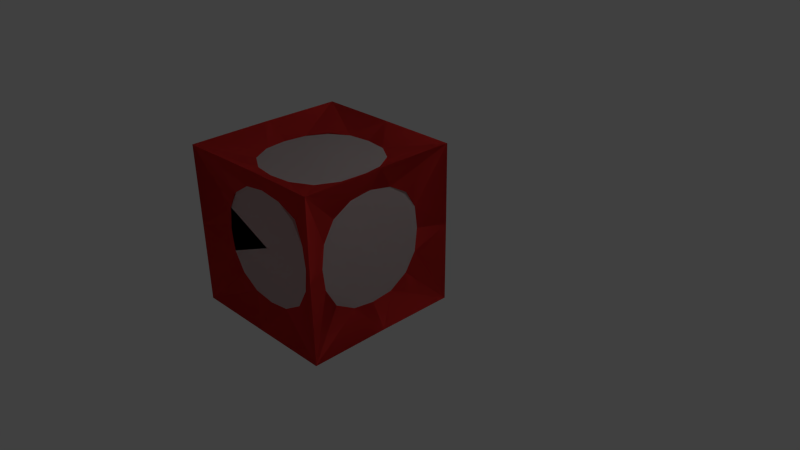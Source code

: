 # Source: TicTacTurnSquareEmpty.blend  (saved by Blender 2.75.0; exported with 4.5.12 LTS)
import bpy
from mathutils import Matrix  # noqa: F401  (used for matrix-valued properties, if any)

bpy.ops.wm.read_factory_settings(use_empty=True)
scene = bpy.context.scene
scene.name = 'Scene'

# ---- collections
col_collection_1 = bpy.data.collections.new('Collection 1'); scene.collection.children.link(col_collection_1)

# ---- materials (node trees are filled in below, after node groups)
mat_material = bpy.data.materials.new('Material')
mat_material.alpha_threshold = 0.0
mat_material.use_transparent_shadow = False
mat_material.diffuse_color = (0.8, 0.04736, 0.04305, 1.0)
mat_material.specular_color = (1.0, 0.9771, 0.5674)
mat_material.roughness = 0.5
mat_material_001 = bpy.data.materials.new('Material.001')
mat_material_001.alpha_threshold = 0.0
mat_material_001.use_transparent_shadow = False
mat_material_001.roughness = 0.5
mat_material_002 = bpy.data.materials.new('Material.002')
mat_material_002.alpha_threshold = 0.0
mat_material_002.use_transparent_shadow = False
mat_material_002.roughness = 0.5

# ---- material node trees

# ---- world
world_world = bpy.data.worlds.new('World'); scene.world = world_world
world_world.color = (0.05088, 0.05088, 0.05088)
world_world.use_sun_shadow = False
world_world.sun_shadow_jitter_overblur = 0.0
world_world.cycles.sampling_method = 'MANUAL'
world_world.cycles.sample_map_resolution = 256

# ---- cameras
cam_camera = bpy.data.cameras.new('Camera')
cam_camera.clip_end = 100.0
cam_camera.lens = 35.0
cam_camera.sensor_width = 32.0
cam_camera.sensor_height = 18.0
cam_camera.ortho_scale = 7.314
cam_camera.dof.focus_distance = 0.0
cam_camera.dof.aperture_fstop = 128.0

# ---- lights
light_lamp = bpy.data.lights.new('Lamp', 'POINT')
light_lamp.transmission_factor = 0.0
light_lamp.cutoff_distance = 30.0
light_lamp.energy = 100.0
light_lamp.shadow_buffer_clip_start = 1.001
light_lamp.shadow_soft_size = 0.1
light_lamp.shadow_maximum_resolution = 0.006
light_lamp.use_absolute_resolution = True
light_lamp.cycles.use_multiple_importance_sampling = False

# ---- meshes
me_cube_001 = bpy.data.meshes.new('Cube.001')
me_cube_001.from_pydata([(-0.4227, -0.7439, -0.6599), (-0.4177, -0.7469, 0.3774), (0.6235, -0.7391, -0.6634), (0.6191, -0.7469, 0.3774), (-0.9044, -0.9239, -1.138), (-0.9042, -0.9472, 0.8634), (1.1, -0.9199, 0.8625), (1.095, -0.9103, -1.132), (-0.9076, -0.9329, -0.1384), (1.096, -0.9196, -0.1387), (0.09947, -0.9203, 0.8619), (0.09863, -0.9195, -1.134), (-0.603, -0.7469, -0.141), (0.8044, -0.7469, -0.141), (0.1007, -0.7469, 0.5627), (0.1007, -0.7469, -0.8448), (-0.4167, -0.7647, 0.3708), (0.6259, -0.719, 0.3858), (0.1007, -0.7469, -0.8391), (0.1007, -0.7469, 0.5571), (0.7988, -0.7469, -0.141), (-0.5974, -0.7469, -0.141), (0.1007, -0.7469, -0.141), (0.1007, -0.7469, -0.842), (0.3748, -0.7448, -0.8063), (-0.1813, -0.7468, -0.8018), (0.1007, -0.7469, 0.5599), (-0.1827, -0.7491, 0.5192), (0.3896, -0.7473, 0.5217), (0.8016, -0.7469, -0.141), (0.7662, -0.749, 0.134), (0.7652, -0.7439, -0.4149), (-0.6002, -0.7469, -0.141), (-0.564, -0.7436, -0.4188), (-0.5512, -0.7531, 0.1382), (-0.5617, -0.7469, 0.14), (-0.5617, -0.7469, -0.422), (0.1007, -0.7469, 0.5585), (-0.5988, -0.7469, -0.141), (0.1007, -0.7469, 0.5613), (-0.6016, -0.7469, -0.141), (-0.4227, -0.7439, -0.6599), (-0.4177, -0.7469, 0.3774), (0.6235, -0.7391, -0.6634), (0.6191, -0.7469, 0.3774), (-0.603, -0.7469, -0.141), (0.8044, -0.7469, -0.141), (0.1007, -0.7469, 0.5627), (0.1007, -0.7469, -0.8448), (-0.4167, -0.7647, 0.3708), (0.6259, -0.719, 0.3858), (0.1007, -0.7469, -0.8391), (0.1007, -0.7469, 0.5571), (0.7988, -0.7469, -0.141), (-0.5974, -0.7469, -0.141), (0.1007, -0.7469, -0.141), (0.1007, -0.7469, -0.842), (0.3748, -0.7448, -0.8063), (-0.1813, -0.7468, -0.8018), (0.1007, -0.7469, 0.5599), (-0.1827, -0.7491, 0.5192), (0.3896, -0.7473, 0.5217), (0.8016, -0.7469, -0.141), (0.7662, -0.749, 0.134), (0.7652, -0.7439, -0.4149), (-0.6002, -0.7469, -0.141), (-0.564, -0.7436, -0.4188), (-0.5512, -0.7531, 0.1382), (-0.5617, -0.7469, 0.14), (-0.5617, -0.7469, -0.422), (0.1007, -0.7469, 0.5585), (-0.5988, -0.7469, -0.141), (0.1007, -0.7469, 0.5613), (-0.6016, -0.7469, -0.141), (-0.4251, -0.4377, 0.6939), (-0.4202, 0.5995, 0.7078), (0.621, -0.4412, 0.689), (0.6167, 0.5995, 0.7078), (-0.904, 1.066, 0.8882), (1.094, 1.07, 0.8728), (-0.9018, 0.07924, 0.8754), (1.096, 0.08009, 0.8695), (0.09622, 1.066, 0.8838), (-0.6055, 0.08106, 0.7024), (0.802, 0.08106, 0.7024), (0.09823, 0.7848, 0.7098), (0.09823, -0.6226, 0.6949), (-0.4192, 0.5927, 0.7256), (0.6234, 0.6081, 0.68), (0.09823, -0.617, 0.695), (0.09823, 0.7791, 0.7097), (0.7963, 0.08106, 0.7024), (-0.5999, 0.08106, 0.7024), (0.09823, 0.08106, 0.7024), (0.09823, -0.6198, 0.695), (0.3723, -0.5841, 0.6932), (-0.1838, -0.5797, 0.6952), (0.09823, 0.7819, 0.7098), (-0.1851, 0.7412, 0.7115), (0.3871, 0.7438, 0.7097), (0.7991, 0.08106, 0.7024), (0.7637, 0.356, 0.7074), (0.7628, -0.1927, 0.6964), (-0.6027, 0.08106, 0.7024), (-0.5665, -0.1967, 0.6961), (-0.5537, 0.3603, 0.7114), (-0.5642, 0.3621, 0.7053), (-0.5642, -0.1999, 0.6994), (0.09823, 0.7805, 0.7097), (-0.6013, 0.08106, 0.7024), (0.09823, 0.7834, 0.7098), (-0.6041, 0.08106, 0.7024), (-0.4251, -0.4377, 0.6939), (-0.4202, 0.5995, 0.7078), (0.621, -0.4412, 0.689), (0.6167, 0.5995, 0.7078), (-0.9018, 0.07924, 0.8754), (-0.6055, 0.08106, 0.7024), (0.802, 0.08106, 0.7024), (0.09823, 0.7848, 0.7098), (0.09823, -0.6226, 0.6949), (-0.4192, 0.5927, 0.7256), (0.6234, 0.6081, 0.68), (0.09823, -0.617, 0.695), (0.09823, 0.7791, 0.7097), (0.7963, 0.08106, 0.7024), (-0.5999, 0.08106, 0.7024), (0.09823, 0.08106, 0.7024), (0.09823, -0.6198, 0.695), (0.3723, -0.5841, 0.6932), (-0.1838, -0.5797, 0.6952), (0.09823, 0.7819, 0.7098), (-0.1851, 0.7412, 0.7115), (0.3871, 0.7438, 0.7097), (0.7991, 0.08106, 0.7024), (0.7637, 0.356, 0.7074), (0.7628, -0.1927, 0.6964), (-0.6027, 0.08106, 0.7024), (-0.5665, -0.1967, 0.6961), (-0.5537, 0.3603, 0.7114), (-0.5642, 0.3621, 0.7053), (-0.5642, -0.1999, 0.6994), (0.09823, 0.7805, 0.7097), (-0.6013, 0.08106, 0.7024), (0.09823, 0.7834, 0.7098), (-0.6041, 0.08106, 0.7024), (0.9171, -0.439, 0.3885), (0.914, 0.5983, 0.3834), (0.9036, -0.4427, -0.6576), (0.9054, 0.5981, -0.6534), (1.072, 1.085, -1.131), (1.08, 0.08749, -1.128), (1.082, 1.081, -0.1323), (0.9186, 0.07988, 0.5687), (0.9069, 0.07968, -0.8387), (0.9086, 0.7835, -0.135), (0.9169, -0.6239, -0.1349), (0.9318, 0.5918, 0.3822), (0.8774, 0.6063, -0.66), (0.9169, -0.6183, -0.1349), (0.9086, 0.7779, -0.135), (0.907, 0.07968, -0.833), (0.9186, 0.07987, 0.5631), (0.9128, 0.07978, -0.135), (0.9169, -0.6211, -0.1349), (0.9123, -0.5855, -0.409), (0.9188, -0.5809, 0.1471), (0.9086, 0.7807, -0.135), (0.9134, 0.7401, 0.1483), (0.9068, 0.7425, -0.4239), (0.9069, 0.07968, -0.8359), (0.9077, 0.3547, -0.8005), (0.9058, -0.1942, -0.7994), (0.9186, 0.07988, 0.5659), (0.9166, -0.1979, 0.5297), (0.9227, 0.3592, 0.5168), (0.9166, 0.3609, 0.5274), (0.9199, -0.2011, 0.5275), (0.9086, 0.7793, -0.135), (0.9186, 0.07988, 0.5645), (0.9086, 0.7821, -0.135), (0.9186, 0.07988, 0.5673), (0.9171, -0.439, 0.3885), (0.914, 0.5983, 0.3834), (0.9036, -0.4427, -0.6576), (0.9054, 0.5981, -0.6534), (0.9186, 0.07988, 0.5687), (0.9069, 0.07968, -0.8387), (0.9086, 0.7835, -0.135), (0.9169, -0.6239, -0.1349), (0.9318, 0.5918, 0.3822), (0.8774, 0.6063, -0.66), (0.9169, -0.6183, -0.1349), (0.9086, 0.7779, -0.135), (0.907, 0.07968, -0.833), (0.9186, 0.07987, 0.5631), (0.9128, 0.07978, -0.135), (0.9169, -0.6211, -0.1349), (0.9123, -0.5855, -0.409), (0.9188, -0.5809, 0.1471), (0.9086, 0.7807, -0.135), (0.9134, 0.7401, 0.1483), (0.9068, 0.7425, -0.4239), (0.9069, 0.07968, -0.8359), (0.9077, 0.3547, -0.8005), (0.9058, -0.1942, -0.7994), (0.9186, 0.07988, 0.5659), (0.9166, -0.1979, 0.5297), (0.9227, 0.3592, 0.5168), (0.9166, 0.3609, 0.5274), (0.9199, -0.2011, 0.5275), (0.9086, 0.7793, -0.135), (0.9186, 0.07988, 0.5645), (0.9086, 0.7821, -0.135), (0.9186, 0.07988, 0.5673), (0.6106, 0.89, 0.3973), (-0.4267, 0.8792, 0.4025), (0.6037, 0.9008, -0.6488), (-0.437, 0.8946, -0.6342), (-0.9291, 1.068, -1.107), (0.07196, 1.081, -1.114), (-0.9186, 1.054, -0.1072), (0.09355, 0.8834, 0.5827), (0.07952, 0.9043, -0.8245), (-0.6171, 0.8844, -0.114), (0.7902, 0.9033, -0.1278), (-0.4203, 0.8971, 0.4017), (-0.445, 0.8667, -0.6413), (0.7845, 0.9032, -0.1277), (-0.6115, 0.8844, -0.1141), (0.07957, 0.9042, -0.8189), (0.0935, 0.8835, 0.5771), (0.08654, 0.8938, -0.1209), (0.7874, 0.9033, -0.1277), (0.749, 0.9047, -0.4014), (0.75, 0.8983, 0.1546), (-0.6143, 0.8844, -0.114), (-0.5708, 0.8829, 0.1689), (-0.579, 0.8896, -0.4032), (0.07955, 0.9043, -0.8217), (-0.1951, 0.9021, -0.7836), (0.3538, 0.9043, -0.788), (0.09353, 0.8834, 0.5799), (0.371, 0.8844, 0.5409), (-0.1863, 0.8865, 0.5337), (-0.1878, 0.8802, 0.5442), (0.3741, 0.8878, 0.5387), (-0.6129, 0.8844, -0.114), (0.09351, 0.8834, 0.5785), (-0.6157, 0.8844, -0.114), (0.09354, 0.8834, 0.5813), (0.6106, 0.89, 0.3973), (-0.4267, 0.8792, 0.4025), (0.6037, 0.9008, -0.6488), (-0.437, 0.8946, -0.6342), (0.09355, 0.8834, 0.5827), (0.07952, 0.9043, -0.8245), (-0.6171, 0.8844, -0.114), (0.7902, 0.9033, -0.1278), (-0.4203, 0.8971, 0.4017), (-0.445, 0.8667, -0.6413), (0.7845, 0.9032, -0.1277), (-0.6115, 0.8844, -0.1141), (0.07957, 0.9042, -0.8189), (0.0935, 0.8835, 0.5771), (0.08654, 0.8938, -0.1209), (0.7874, 0.9033, -0.1277), (0.749, 0.9047, -0.4014), (0.75, 0.8983, 0.1546), (-0.6143, 0.8844, -0.114), (-0.5708, 0.8829, 0.1689), (-0.579, 0.8896, -0.4032), (0.07955, 0.9043, -0.8217), (-0.1951, 0.9021, -0.7836), (0.3538, 0.9043, -0.788), (0.09353, 0.8834, 0.5799), (0.371, 0.8844, 0.5409), (-0.1863, 0.8865, 0.5337), (-0.1878, 0.8802, 0.5442), (0.3741, 0.8878, 0.5387), (-0.6129, 0.8844, -0.114), (0.09351, 0.8834, 0.5785), (-0.6157, 0.8844, -0.114), (0.09354, 0.8834, 0.5813), (-0.7389, 0.5656, 0.4084), (-0.7391, -0.4715, 0.3881), (-0.7445, 0.5847, -0.6376), (-0.7494, -0.4561, -0.6487), (-0.9088, 0.03925, 0.879), (-0.9228, 0.06818, -1.119), (-0.7387, 0.04415, 0.581), (-0.7527, 0.06507, -0.8262), (-0.7438, -0.649, -0.1331), (-0.7476, 0.7583, -0.1121), (-0.7569, -0.4649, 0.3873), (-0.7216, -0.4642, -0.6558), (-0.7476, 0.7526, -0.1122), (-0.7438, -0.6434, -0.133), (-0.7527, 0.06499, -0.8206), (-0.7387, 0.04424, 0.5754), (-0.7457, 0.05461, -0.1226), (-0.7476, 0.7554, -0.1121), (-0.7482, 0.7239, -0.3867), (-0.7445, 0.7111, 0.1692), (-0.7438, -0.6462, -0.133), (-0.7432, -0.6098, 0.1509), (-0.7471, -0.6038, -0.4213), (-0.7527, 0.06503, -0.8234), (-0.7537, -0.2105, -0.792), (-0.75, 0.3383, -0.783), (-0.7387, 0.0442, 0.5782), (-0.7365, 0.3225, 0.5461), (-0.7446, -0.2343, 0.5251), (-0.7383, -0.2362, 0.5356), (-0.7399, 0.3257, 0.5439), (-0.7438, -0.6448, -0.133), (-0.7387, 0.04422, 0.5768), (-0.7438, -0.6476, -0.133), (-0.7387, 0.04418, 0.5796), (-0.7389, 0.5656, 0.4084), (-0.7391, -0.4715, 0.3881), (-0.7445, 0.5847, -0.6376), (-0.7494, -0.4561, -0.6487), (-0.9088, 0.03925, 0.879), (-0.7387, 0.04415, 0.581), (-0.7527, 0.06507, -0.8262), (-0.7438, -0.649, -0.1331), (-0.7476, 0.7583, -0.1121), (-0.7569, -0.4649, 0.3873), (-0.7216, -0.4642, -0.6558), (-0.7476, 0.7526, -0.1122), (-0.7438, -0.6434, -0.133), (-0.7527, 0.06499, -0.8206), (-0.7387, 0.04424, 0.5754), (-0.7457, 0.05461, -0.1226), (-0.7476, 0.7554, -0.1121), (-0.7482, 0.7239, -0.3867), (-0.7445, 0.7111, 0.1692), (-0.7438, -0.6462, -0.133), (-0.7432, -0.6098, 0.1509), (-0.7471, -0.6038, -0.4213), (-0.7527, 0.06503, -0.8234), (-0.7537, -0.2105, -0.792), (-0.75, 0.3383, -0.783), (-0.7387, 0.0442, 0.5782), (-0.7365, 0.3225, 0.5461), (-0.7446, -0.2343, 0.5251), (-0.7383, -0.2362, 0.5356), (-0.7399, 0.3257, 0.5439), (-0.7438, -0.6448, -0.133), (-0.7387, 0.04422, 0.5768), (-0.7438, -0.6476, -0.133), (-0.7387, 0.04418, 0.5796), (-0.4469, 0.591, -0.9366), (-0.428, -0.4461, -0.9491), (0.5991, 0.6085, -0.9333), (0.6088, -0.4321, -0.9506), (-0.6203, 0.06979, -0.9441), (0.7871, 0.08875, -0.9462), (0.09285, -0.6244, -0.9515), (0.07391, 0.7829, -0.9387), (-0.4271, -0.4393, -0.9668), (0.6157, -0.4406, -0.9228), (0.07399, 0.7773, -0.9388), (0.09277, -0.6187, -0.9515), (0.7814, 0.08867, -0.9462), (-0.6146, 0.06987, -0.9441), (0.08338, 0.07927, -0.9451), (0.07395, 0.7801, -0.9388), (0.3485, 0.7481, -0.9374), (-0.2075, 0.7361, -0.9385), (0.09281, -0.6216, -0.9515), (-0.1911, -0.5847, -0.9529), (0.3811, -0.5795, -0.952), (0.7842, 0.08871, -0.9462), (0.7525, -0.1867, -0.9507), (0.7442, 0.362, -0.9406), (-0.6175, 0.06983, -0.9441), (-0.585, 0.348, -0.9383), (-0.5647, -0.2087, -0.9529), (-0.5752, -0.2106, -0.9467), (-0.5828, 0.3513, -0.9416), (0.09279, -0.6201, -0.9515), (-0.6161, 0.06985, -0.9441), (0.09283, -0.623, -0.9515), (-0.6189, 0.06981, -0.9441), (-0.4469, 0.591, -0.9366), (-0.428, -0.4461, -0.9491), (0.5991, 0.6085, -0.9333), (0.6088, -0.4321, -0.9506), (-0.6203, 0.06979, -0.9441), (0.7871, 0.08875, -0.9462), (0.09285, -0.6244, -0.9515), (0.07391, 0.7829, -0.9387), (-0.4271, -0.4393, -0.9668), (0.6157, -0.4406, -0.9228), (0.07399, 0.7773, -0.9388), (0.09277, -0.6187, -0.9515), (0.7814, 0.08867, -0.9462), (-0.6146, 0.06987, -0.9441), (0.08338, 0.07927, -0.9451), (0.07395, 0.7801, -0.9388), (0.3485, 0.7481, -0.9374), (-0.2075, 0.7361, -0.9385), (0.09281, -0.6216, -0.9515), (-0.1911, -0.5847, -0.9529), (0.3811, -0.5795, -0.952), (0.7842, 0.08871, -0.9462), (0.7525, -0.1867, -0.9507), (0.7442, 0.362, -0.9406), (-0.6175, 0.06983, -0.9441), (-0.585, 0.348, -0.9383), (-0.5647, -0.2087, -0.9529), (-0.5752, -0.2106, -0.9467), (-0.5828, 0.3513, -0.9416), (0.09279, -0.6201, -0.9515), (-0.6161, 0.06985, -0.9441), (0.09283, -0.623, -0.9515), (-0.6189, 0.06981, -0.9441)], [], [(21, 34, 16, 5, 8), (19, 28, 17, 6, 10), (24, 23, 18), (23, 25, 18), (16, 27, 19, 10, 5), (27, 26, 37, 19), (26, 28, 19, 37), (17, 30, 20, 9, 6), (30, 29, 20), (29, 31, 20), (33, 32, 38, 21), (32, 34, 21, 38), (35, 1, 16, 34, 32, 40), (36, 12, 40), (22, 15, 24), (13, 22, 31), (3, 30, 17), (28, 14, 22), (22, 25, 15), (22, 36, 0, 25), (30, 22, 13), (2, 24, 18, 11, 7), (12, 35, 40), (0, 36, 40, 32, 33), (20, 31, 2, 7, 9), (22, 35, 12), (14, 28, 39), (28, 3, 17), (3, 28, 22, 30), (30, 13, 29), (31, 22, 24, 2), (24, 15, 23), (0, 33, 21, 8, 4), (22, 12, 36), (18, 25, 0, 4, 11), (27, 14, 39), (27, 39, 26), (14, 27, 22), (27, 1, 35, 22), (1, 27, 16), (39, 28, 26), (13, 31, 29), (15, 25, 23), (398, 409, 388, 150, 151), (57, 56, 51), (56, 58, 51), (60, 59, 70, 52), (59, 61, 52, 70), (63, 62, 53), (62, 64, 53), (66, 65, 71, 54), (65, 67, 54, 71), (68, 42, 49, 67, 65, 73), (69, 45, 73), (55, 48, 57), (46, 55, 64), (44, 63, 50), (61, 47, 55), (55, 58, 48), (55, 69, 41, 58), (63, 55, 46), (45, 68, 73), (41, 69, 73, 65, 66), (114, 129, 123, 10, 6), (55, 68, 45), (47, 61, 72), (61, 44, 50), (44, 61, 55, 63), (63, 46, 62), (64, 55, 57, 43), (57, 48, 56), (41, 66, 54, 8, 4), (55, 45, 69), (330, 337, 319, 78, 221), (60, 47, 72), (60, 72, 59), (47, 60, 55), (60, 42, 68, 55), (42, 60, 49), (72, 61, 59), (46, 64, 62), (48, 58, 56), (92, 105, 87, 78, 80), (90, 99, 88, 79, 82), (95, 94, 89), (94, 96, 89), (87, 98, 90, 82, 78), (98, 97, 108, 90), (97, 99, 90, 108), (88, 101, 91, 81, 79), (101, 100, 91), (100, 102, 91), (104, 103, 109, 92), (103, 105, 92, 109), (106, 75, 87, 105, 103, 111), (107, 83, 111), (93, 86, 95), (84, 93, 102), (77, 101, 88), (99, 85, 93), (93, 96, 86), (93, 107, 74, 96), (101, 93, 84), (83, 106, 111), (74, 107, 111, 103, 104), (93, 106, 83), (85, 99, 110), (99, 77, 88), (77, 99, 93, 101), (101, 84, 100), (102, 93, 95, 76), (95, 86, 94), (161, 172, 148, 7, 151), (93, 83, 107), (98, 85, 110), (98, 110, 97), (85, 98, 93), (98, 75, 106, 93), (75, 98, 87), (110, 99, 97), (84, 102, 100), (86, 96, 94), (388, 402, 396, 220, 150), (182, 207, 195, 81, 6), (129, 128, 123), (128, 130, 123), (355, 369, 363, 220, 150), (132, 131, 142, 124), (131, 133, 124, 142), (146, 174, 162, 81, 6), (135, 134, 125), (134, 136, 125), (138, 137, 143, 126), (137, 139, 126, 143), (140, 113, 121, 139, 137, 145), (141, 117, 145), (127, 120, 129), (118, 127, 136), (115, 135, 122), (133, 119, 127), (127, 130, 120), (127, 141, 112, 130), (135, 127, 118), (192, 199, 182, 6, 9), (117, 140, 145), (112, 141, 145, 137, 138), (112, 138, 126, 116, 5), (127, 140, 117), (119, 133, 144), (133, 115, 122), (115, 133, 127, 135), (135, 118, 134), (136, 127, 129, 114), (129, 120, 128), (127, 117, 141), (362, 375, 365, 151, 7), (132, 119, 144), (132, 144, 131), (119, 132, 127), (132, 113, 140, 127), (113, 132, 121), (144, 133, 131), (118, 136, 134), (120, 130, 128), (125, 136, 114, 6, 81), (160, 169, 158, 150, 152), (165, 164, 159), (164, 166, 159), (122, 135, 125, 81, 79), (168, 167, 178, 160), (167, 169, 160, 178), (158, 171, 161, 151, 150), (171, 170, 161), (170, 172, 161), (174, 173, 179, 162), (173, 175, 162, 179), (176, 147, 157, 175, 173, 181), (177, 153, 181), (163, 156, 165), (154, 163, 172), (149, 171, 158), (169, 155, 163), (163, 166, 156), (163, 177, 146, 166), (171, 163, 154), (157, 168, 160, 152, 79), (153, 176, 181), (146, 177, 181, 173, 174), (76, 95, 89, 10, 6), (163, 176, 153), (155, 169, 180), (169, 149, 158), (149, 169, 163, 171), (171, 154, 170), (172, 163, 165, 148), (165, 156, 164), (159, 166, 146, 6, 9), (163, 153, 177), (74, 104, 92, 80, 5), (168, 155, 180), (168, 180, 167), (155, 168, 163), (168, 147, 176, 163), (147, 168, 157), (180, 169, 167), (154, 172, 170), (156, 166, 164), (162, 175, 157, 79, 81), (198, 197, 192), (197, 199, 192), (195, 208, 190, 79, 81), (201, 200, 211, 193), (200, 202, 193, 211), (204, 203, 194), (203, 205, 194), (207, 206, 212, 195), (206, 208, 195, 212), (209, 183, 190, 208, 206, 214), (210, 186, 214), (196, 189, 198), (187, 196, 205), (185, 204, 191), (202, 188, 196), (196, 199, 189), (196, 210, 182, 199), (204, 196, 187), (52, 61, 50, 6, 10), (186, 209, 214), (182, 210, 214, 206, 207), (361, 372, 364, 11, 4), (196, 209, 186), (188, 202, 213), (202, 185, 191), (185, 202, 196, 204), (204, 187, 203), (205, 196, 198, 184), (198, 189, 197), (50, 63, 53, 9, 6), (196, 186, 210), (295, 308, 298, 289, 4), (201, 188, 213), (201, 213, 200), (188, 201, 196), (201, 183, 209, 196), (183, 201, 190), (213, 202, 200), (187, 205, 203), (189, 199, 197), (53, 64, 43, 7, 9), (148, 165, 159, 9, 7), (91, 102, 76, 6, 81), (184, 198, 192, 9, 7), (49, 60, 52, 10, 5), (89, 96, 74, 5, 10), (123, 130, 112, 5, 10), (263, 274, 253, 150, 220), (229, 238, 227, 219, 221), (234, 233, 228), (233, 235, 228), (191, 204, 194, 151, 150), (237, 236, 247, 229), (236, 238, 229, 247), (227, 240, 230, 220, 219), (240, 239, 230), (239, 241, 230), (243, 242, 248, 231), (242, 244, 231, 248), (245, 216, 226, 244, 242, 250), (246, 222, 250), (232, 225, 234), (223, 232, 241), (218, 240, 227), (238, 224, 232), (232, 235, 225), (232, 246, 215, 235), (240, 232, 223), (222, 245, 250), (215, 246, 250, 242, 243), (232, 245, 222), (224, 238, 249), (238, 218, 227), (218, 238, 232, 240), (240, 223, 239), (241, 232, 234, 217), (234, 225, 233), (51, 58, 41, 4, 11), (232, 222, 246), (394, 405, 397, 11, 4), (237, 224, 249), (237, 249, 236), (224, 237, 232), (237, 216, 245, 232), (216, 237, 226), (249, 238, 236), (223, 241, 239), (225, 235, 233), (365, 376, 355, 150, 151), (267, 266, 261), (266, 268, 261), (270, 269, 280, 262), (269, 271, 262, 280), (273, 272, 263), (272, 274, 263), (276, 275, 281, 264), (275, 277, 264, 281), (278, 252, 259, 277, 275, 283), (279, 255, 283), (265, 258, 267), (256, 265, 274), (254, 273, 260), (271, 257, 265), (265, 268, 258), (265, 279, 251, 268), (273, 265, 256), (296, 303, 284, 78, 221), (255, 278, 283), (251, 279, 283, 275, 276), (321, 336, 330, 221, 219), (265, 278, 255), (257, 271, 282), (271, 254, 260), (254, 271, 265, 273), (273, 256, 272), (274, 265, 267, 253), (267, 258, 266), (215, 243, 231, 82, 79), (265, 255, 279), (270, 257, 282), (270, 282, 269), (257, 270, 265), (270, 252, 278, 265), (252, 270, 259), (282, 271, 269), (256, 274, 272), (258, 268, 266), (259, 270, 262, 221, 78), (297, 306, 295, 4, 8), (302, 301, 296), (301, 303, 296), (251, 276, 264, 82, 79), (305, 304, 315, 297), (304, 306, 297, 315), (284, 311, 299, 288, 78), (308, 307, 298), (307, 309, 298), (311, 310, 316, 299), (310, 312, 299, 316), (313, 285, 294, 312, 310, 318), (314, 290, 318), (300, 293, 302), (291, 300, 309), (287, 308, 295), (306, 292, 300), (300, 303, 293), (300, 314, 284, 303), (308, 300, 291), (290, 313, 318), (284, 314, 318, 310, 311), (300, 313, 290), (292, 306, 317), (306, 287, 295), (287, 306, 300, 308), (308, 291, 307), (309, 300, 302, 286), (302, 293, 301), (230, 241, 217, 150, 220), (300, 290, 314), (305, 292, 317), (305, 317, 304), (292, 305, 300), (305, 285, 313, 300), (285, 305, 294), (317, 306, 304), (291, 309, 307), (293, 303, 301), (54, 67, 49, 5, 8), (386, 411, 399, 289, 219), (336, 335, 330), (335, 337, 330), (319, 345, 333, 323, 78), (339, 338, 349, 331), (338, 340, 331, 349), (353, 378, 366, 289, 219), (342, 341, 332), (341, 343, 332), (345, 344, 350, 333), (344, 346, 333, 350), (347, 320, 328, 346, 344, 352), (348, 324, 352), (334, 327, 336), (325, 334, 343), (322, 342, 329), (340, 326, 334), (334, 337, 327), (334, 348, 319, 337), (342, 334, 325), (396, 403, 386, 219, 220), (324, 347, 352), (319, 348, 352, 344, 345), (121, 132, 124, 82, 78), (334, 347, 324), (326, 340, 351), (340, 322, 329), (322, 340, 334, 342), (342, 325, 341), (343, 334, 336, 321), (336, 327, 335), (334, 324, 348), (193, 202, 191, 150, 152), (339, 326, 351), (339, 351, 338), (326, 339, 334), (339, 320, 347, 334), (320, 339, 328), (351, 340, 338), (325, 343, 341), (327, 337, 335), (332, 343, 321, 219, 289), (395, 408, 398, 151, 7), (369, 368, 363), (368, 370, 363), (226, 237, 229, 221, 78), (372, 371, 382, 364), (371, 373, 364, 382), (217, 234, 228, 152, 150), (375, 374, 365), (374, 376, 365), (378, 377, 383, 366), (377, 379, 366, 383), (380, 354, 361, 379, 377, 385), (381, 357, 385), (367, 360, 369), (358, 367, 376), (356, 375, 362), (373, 359, 367), (367, 370, 360), (367, 381, 353, 370), (375, 367, 358), (357, 380, 385), (353, 381, 385, 377, 378), (286, 302, 296, 221, 219), (367, 380, 357), (359, 373, 384), (373, 356, 362), (356, 373, 367, 375), (375, 358, 374), (376, 367, 369, 355), (369, 360, 368), (363, 370, 353, 219, 220), (367, 357, 381), (231, 244, 226, 78, 82), (372, 359, 384), (372, 384, 371), (359, 372, 367), (372, 354, 380, 367), (354, 372, 361), (384, 373, 371), (358, 376, 374), (360, 370, 368), (364, 373, 362, 7, 11), (402, 401, 396), (401, 403, 396), (126, 139, 121, 78, 116), (405, 404, 415, 397), (404, 406, 397, 415), (228, 235, 215, 79, 152), (408, 407, 398), (407, 409, 398), (411, 410, 416, 399), (410, 412, 399, 416), (413, 387, 394, 412, 410, 418), (414, 390, 418), (400, 393, 402), (391, 400, 409), (389, 408, 395), (406, 392, 400), (400, 403, 393), (400, 414, 386, 403), (408, 400, 391), (262, 271, 260, 219, 221), (390, 413, 418), (386, 414, 418, 410, 411), (331, 340, 329, 4, 8), (400, 413, 390), (392, 406, 417), (406, 389, 395), (389, 406, 400, 408), (408, 391, 407), (409, 400, 402, 388), (402, 393, 401), (260, 273, 263, 220, 219), (400, 390, 414), (264, 277, 259, 78, 82), (405, 392, 417), (405, 417, 404), (392, 405, 400), (405, 387, 413, 400), (387, 405, 394), (417, 406, 404), (391, 409, 407), (393, 403, 401), (261, 268, 251, 79, 152), (253, 267, 261, 152, 150), (298, 309, 286, 219, 289), (190, 201, 193, 152, 79), (194, 205, 184, 7, 151), (43, 57, 51, 11, 7), (124, 133, 122, 79, 82), (299, 312, 294, 5, 288), (333, 346, 328, 5, 323), (294, 305, 297, 8, 5), (328, 339, 331, 8, 5), (329, 342, 332, 289, 4), (397, 406, 395, 7, 11), (366, 379, 361, 4, 289), (399, 412, 394, 4, 289)])
me_cube_001.polygons.foreach_set('material_index', [0, 0, 0, 0, 0, 0, 0, 0, 0, 0, 0, 0, 0, 0, 0, 0, 0, 0, 0, 0, 0, 0, 0, 0, 0, 0, 0, 0, 0, 0, 0, 0, 0, 0, 0, 0, 0, 0, 0, 0, 0, 0, 0, 0, 0, 0, 0, 0, 0, 0, 0, 0, 0, 0, 1, 1, 2, 1, 1, 2, 1, 0, 0, 0, 1, 0, 2, 2, 0, 2, 0, 0, 1, 0, 0, 0, 1, 2, 2, 0, 0, 0, 0, 0, 0, 0, 0, 0, 0, 0, 0, 0, 0, 0, 0, 0, 0, 0, 0, 0, 0, 0, 0, 0, 0, 0, 0, 0, 0, 0, 0, 0, 0, 0, 0, 0, 0, 0, 0, 0, 0, 0, 0, 0, 0, 0, 0, 0, 0, 0, 0, 0, 0, 0, 0, 0, 1, 1, 0, 1, 1, 1, 1, 0, 0, 0, 0, 1, 0, 0, 1, 0, 1, 0, 1, 0, 0, 0, 1, 1, 0, 0, 0, 0, 0, 0, 0, 0, 0, 0, 0, 0, 0, 0, 0, 0, 0, 0, 0, 0, 0, 0, 0, 0, 0, 0, 0, 0, 0, 0, 0, 0, 0, 0, 0, 0, 0, 0, 0, 0, 0, 0, 0, 0, 0, 0, 0, 0, 0, 0, 0, 0, 0, 0, 0, 0, 0, 0, 0, 1, 1, 0, 1, 1, 1, 1, 0, 0, 0, 0, 1, 0, 0, 1, 0, 1, 0, 0, 1, 0, 0, 0, 1, 1, 0, 0, 0, 0, 0, 0, 0, 0, 0, 0, 0, 0, 0, 0, 0, 0, 0, 0, 0, 0, 0, 0, 0, 0, 0, 0, 0, 0, 0, 0, 0, 0, 0, 0, 0, 0, 0, 0, 0, 0, 0, 0, 0, 0, 0, 0, 0, 0, 0, 0, 0, 0, 0, 0, 0, 0, 0, 0, 0, 0, 0, 0, 0, 1, 1, 0, 1, 1, 1, 1, 0, 0, 0, 0, 1, 0, 0, 1, 0, 1, 0, 0, 1, 0, 0, 1, 1, 0, 0, 0, 0, 0, 0, 0, 0, 0, 0, 0, 0, 0, 0, 0, 0, 0, 0, 0, 0, 0, 0, 0, 0, 0, 0, 0, 0, 0, 0, 0, 0, 0, 0, 0, 0, 0, 0, 0, 0, 0, 0, 0, 0, 0, 0, 0, 0, 0, 0, 0, 0, 0, 0, 0, 0, 0, 0, 1, 1, 0, 1, 1, 1, 1, 0, 0, 0, 0, 1, 0, 0, 1, 0, 1, 0, 1, 0, 0, 0, 1, 1, 0, 0, 0, 0, 0, 0, 0, 0, 0, 0, 0, 0, 0, 0, 0, 0, 0, 0, 0, 0, 0, 0, 0, 0, 0, 0, 0, 0, 0, 0, 0, 0, 0, 0, 0, 0, 0, 0, 0, 0, 0, 0, 0, 0, 0, 0, 0, 0, 0, 0, 0, 0, 0, 0, 0, 0, 0, 0, 0, 1, 1, 0, 1, 1, 1, 1, 0, 0, 0, 0, 1, 0, 0, 1, 0, 1, 0, 0, 1, 0, 0, 0, 1, 1, 0, 0, 0, 0, 0, 0, 0, 0, 0, 0, 0, 0, 0, 0, 0, 0, 0, 0, 0])
_uv = me_cube_001.uv_layers.new(name='UVMap')
_uv.uv.foreach_set('vector', [0.0, 0.0, 0.0, 0.0, 0.0, 0.0, 0.0, 0.0, 0.0, 0.0, 0.0, 0.0, 0.0, 0.0, 0.0, 0.0, 0.0, 0.0, 0.0, 0.0, 0.1615, 0.729, 0.1078, 0.7336, 0.1077, 0.7327, 0.1078, 0.7336, 0.05325, 0.7364, 0.1077, 0.7327, 0.0, 0.0, 0.0, 0.0, 0.0, 0.0, 0.0, 0.0, 0.0, 0.0, 0.05496, 0.9853, 0.1147, 0.983, 0.1147, 0.9837, 0.1147, 0.9843, 0.1147, 0.983, 0.1618, 0.9855, 0.1147, 0.9843, 0.1147, 0.9837, 0.0, 0.0, 0.0, 0.0, 0.0, 0.0, 0.0, 0.0, 0.0, 0.0, 0.2413, 0.9127, 0.2411, 0.8608, 0.242, 0.8608, 0.2411, 0.8608, 0.2426, 0.8086, 0.242, 0.8608, 0.0002992, 0.8134, 0.001432, 0.8654, 0.0008665, 0.8655, 0.0002992, 0.8655, 0.001432, 0.8654, 0.002666, 0.9058, 0.0002992, 0.8655, 0.0008665, 0.8655, 0.00445, 0.9052, 0.01838, 0.9495, 0.01494, 0.9508, 0.002666, 0.9058, 0.001432, 0.8654, 0.002259, 0.8654, 0.001255, 0.8127, 0.003104, 0.8653, 0.002259, 0.8654, 0.117, 0.8606, 0.1079, 0.7346, 0.1615, 0.729, 0.2402, 0.8608, 0.117, 0.8606, 0.2426, 0.8086, 0.2091, 0.9591, 0.2413, 0.9127, 0.213, 0.9638, 0.1618, 0.9855, 0.1147, 0.9812, 0.117, 0.8606, 0.117, 0.8606, 0.05325, 0.7364, 0.1079, 0.7346, 0.117, 0.8606, 0.001255, 0.8127, 0.01431, 0.7713, 0.05325, 0.7364, 0.2413, 0.9127, 0.117, 0.8606, 0.2402, 0.8608, 0.0, 0.0, 0.0, 0.0, 0.0, 0.0, 0.0, 0.0, 0.0, 0.0, 0.003104, 0.8653, 0.00445, 0.9052, 0.002259, 0.8654, 0.01431, 0.7713, 0.001255, 0.8127, 0.002259, 0.8654, 0.001432, 0.8654, 0.0002992, 0.8134, 0.0, 0.0, 0.0, 0.0, 0.0, 0.0, 0.0, 0.0, 0.0, 0.0, 0.117, 0.8606, 0.00445, 0.9052, 0.003104, 0.8653, 0.1147, 0.9812, 0.1618, 0.9855, 0.1147, 0.9821, 0.1618, 0.9855, 0.2091, 0.9591, 0.213, 0.9638, 0.2091, 0.9591, 0.1618, 0.9855, 0.117, 0.8606, 0.2413, 0.9127, 0.2413, 0.9127, 0.2402, 0.8608, 0.2411, 0.8608, 0.2426, 0.8086, 0.117, 0.8606, 0.1615, 0.729, 0.2129, 0.7578, 0.1615, 0.729, 0.1079, 0.7346, 0.1078, 0.7336, 0.0, 0.0, 0.0, 0.0, 0.0, 0.0, 0.0, 0.0, 0.0, 0.0, 0.117, 0.8606, 0.003104, 0.8653, 0.001255, 0.8127, 0.0, 0.0, 0.0, 0.0, 0.0, 0.0, 0.0, 0.0, 0.0, 0.0, 0.05496, 0.9853, 0.1147, 0.9812, 0.1147, 0.9821, 0.05496, 0.9853, 0.1147, 0.9821, 0.1147, 0.983, 0.1147, 0.9812, 0.05496, 0.9853, 0.117, 0.8606, 0.05496, 0.9853, 0.01838, 0.9495, 0.00445, 0.9052, 0.117, 0.8606, 0.01838, 0.9495, 0.05496, 0.9853, 0.01494, 0.9508, 0.1147, 0.9821, 0.1618, 0.9855, 0.1147, 0.983, 0.2402, 0.8608, 0.2426, 0.8086, 0.2411, 0.8608, 0.1079, 0.7346, 0.05325, 0.7364, 0.1078, 0.7336, 0.0, 0.0, 0.0, 0.0, 0.0, 0.0, 0.0, 0.0, 0.0, 0.0, 0.9043, 0.4861, 0.8507, 0.4907, 0.8506, 0.4898, 0.8507, 0.4907, 0.7961, 0.4935, 0.8506, 0.4898, 0.7979, 0.7424, 0.8576, 0.7401, 0.8576, 0.7408, 0.8576, 0.7414, 0.8576, 0.7401, 0.9047, 0.7426, 0.8576, 0.7414, 0.8576, 0.7408, 0.9842, 0.6698, 0.984, 0.6179, 0.9849, 0.6179, 0.984, 0.6179, 0.9855, 0.5657, 0.9849, 0.6179, 0.7432, 0.5705, 0.7443, 0.6225, 0.7438, 0.6226, 0.7432, 0.6226, 0.7443, 0.6225, 0.7456, 0.6629, 0.7432, 0.6226, 0.7438, 0.6226, 0.7473, 0.6623, 0.7613, 0.7066, 0.7578, 0.7079, 0.7456, 0.6629, 0.7443, 0.6225, 0.7452, 0.6225, 0.7442, 0.5698, 0.746, 0.6224, 0.7452, 0.6225, 0.8599, 0.6177, 0.8508, 0.4917, 0.9043, 0.4861, 0.9831, 0.6179, 0.8599, 0.6177, 0.9855, 0.5657, 0.952, 0.7162, 0.9842, 0.6698, 0.9559, 0.7209, 0.9047, 0.7426, 0.8576, 0.7383, 0.8599, 0.6177, 0.8599, 0.6177, 0.7961, 0.4935, 0.8508, 0.4917, 0.8599, 0.6177, 0.7442, 0.5698, 0.7572, 0.5284, 0.7961, 0.4935, 0.9842, 0.6698, 0.8599, 0.6177, 0.9831, 0.6179, 0.746, 0.6224, 0.7473, 0.6623, 0.7452, 0.6225, 0.7572, 0.5284, 0.7442, 0.5698, 0.7452, 0.6225, 0.7443, 0.6225, 0.7432, 0.5705, 0.0, 0.0, 0.0, 0.0, 0.0, 0.0, 0.0, 0.0, 0.0, 0.0, 0.8599, 0.6177, 0.7473, 0.6623, 0.746, 0.6224, 0.8576, 0.7383, 0.9047, 0.7426, 0.8576, 0.7392, 0.9047, 0.7426, 0.952, 0.7162, 0.9559, 0.7209, 0.952, 0.7162, 0.9047, 0.7426, 0.8599, 0.6177, 0.9842, 0.6698, 0.9842, 0.6698, 0.9831, 0.6179, 0.984, 0.6179, 0.9855, 0.5657, 0.8599, 0.6177, 0.9043, 0.4861, 0.9558, 0.5149, 0.9043, 0.4861, 0.8508, 0.4917, 0.8507, 0.4907, 0.0, 0.0, 0.0, 0.0, 0.0, 0.0, 0.0, 0.0, 0.0, 0.0, 0.8599, 0.6177, 0.746, 0.6224, 0.7442, 0.5698, 0.0, 0.0, 0.0, 0.0, 0.0, 0.0, 0.0, 0.0, 0.0, 0.0, 0.7979, 0.7424, 0.8576, 0.7383, 0.8576, 0.7392, 0.7979, 0.7424, 0.8576, 0.7392, 0.8576, 0.7401, 0.8576, 0.7383, 0.7979, 0.7424, 0.8599, 0.6177, 0.7979, 0.7424, 0.7613, 0.7066, 0.7473, 0.6623, 0.8599, 0.6177, 0.7613, 0.7066, 0.7979, 0.7424, 0.7578, 0.7079, 0.8576, 0.7392, 0.9047, 0.7426, 0.8576, 0.7401, 0.9831, 0.6179, 0.9855, 0.5657, 0.984, 0.6179, 0.8508, 0.4917, 0.7961, 0.4935, 0.8507, 0.4907, 0.0, 0.0, 0.0, 0.0, 0.0, 0.0, 0.0, 0.0, 0.0, 0.0, 0.0, 0.0, 0.0, 0.0, 0.0, 0.0, 0.0, 0.0, 0.0, 0.0, 0.4186, 0.4861, 0.3649, 0.4907, 0.3648, 0.4898, 0.3649, 0.4907, 0.3104, 0.4935, 0.3648, 0.4898, 0.0, 0.0, 0.0, 0.0, 0.0, 0.0, 0.0, 0.0, 0.0, 0.0, 0.3121, 0.7424, 0.3718, 0.7401, 0.3718, 0.7408, 0.3718, 0.7414, 0.3718, 0.7401, 0.4189, 0.7426, 0.3718, 0.7414, 0.3718, 0.7408, 0.0, 0.0, 0.0, 0.0, 0.0, 0.0, 0.0, 0.0, 0.0, 0.0, 0.4984, 0.6698, 0.4982, 0.6179, 0.4991, 0.6179, 0.4982, 0.6179, 0.4997, 0.5657, 0.4991, 0.6179, 0.2574, 0.5705, 0.2585, 0.6225, 0.258, 0.6226, 0.2574, 0.6226, 0.2585, 0.6225, 0.2598, 0.6629, 0.2574, 0.6226, 0.258, 0.6226, 0.2616, 0.6623, 0.2755, 0.7066, 0.272, 0.7079, 0.2598, 0.6629, 0.2585, 0.6225, 0.2594, 0.6225, 0.2584, 0.5698, 0.2602, 0.6224, 0.2594, 0.6225, 0.3741, 0.6177, 0.365, 0.4917, 0.4186, 0.4861, 0.4973, 0.6179, 0.3741, 0.6177, 0.4997, 0.5657, 0.4662, 0.7162, 0.4984, 0.6698, 0.4701, 0.7209, 0.4189, 0.7426, 0.3718, 0.7383, 0.3741, 0.6177, 0.3741, 0.6177, 0.3104, 0.4935, 0.365, 0.4917, 0.3741, 0.6177, 0.2584, 0.5698, 0.2714, 0.5284, 0.3104, 0.4935, 0.4984, 0.6698, 0.3741, 0.6177, 0.4973, 0.6179, 0.2602, 0.6224, 0.2616, 0.6623, 0.2594, 0.6225, 0.2714, 0.5284, 0.2584, 0.5698, 0.2594, 0.6225, 0.2585, 0.6225, 0.2574, 0.5705, 0.3741, 0.6177, 0.2616, 0.6623, 0.2602, 0.6224, 0.3718, 0.7383, 0.4189, 0.7426, 0.3718, 0.7392, 0.4189, 0.7426, 0.4662, 0.7162, 0.4701, 0.7209, 0.4662, 0.7162, 0.4189, 0.7426, 0.3741, 0.6177, 0.4984, 0.6698, 0.4984, 0.6698, 0.4973, 0.6179, 0.4982, 0.6179, 0.4997, 0.5657, 0.3741, 0.6177, 0.4186, 0.4861, 0.47, 0.5149, 0.4186, 0.4861, 0.365, 0.4917, 0.3649, 0.4907, 0.0, 0.0, 0.0, 0.0, 0.0, 0.0, 0.0, 0.0, 0.0, 0.0, 0.3741, 0.6177, 0.2602, 0.6224, 0.2584, 0.5698, 0.3121, 0.7424, 0.3718, 0.7383, 0.3718, 0.7392, 0.3121, 0.7424, 0.3718, 0.7392, 0.3718, 0.7401, 0.3718, 0.7383, 0.3121, 0.7424, 0.3741, 0.6177, 0.3121, 0.7424, 0.2755, 0.7066, 0.2616, 0.6623, 0.3741, 0.6177, 0.2755, 0.7066, 0.3121, 0.7424, 0.272, 0.7079, 0.3718, 0.7392, 0.4189, 0.7426, 0.3718, 0.7401, 0.4973, 0.6179, 0.4997, 0.5657, 0.4982, 0.6179, 0.365, 0.4917, 0.3104, 0.4935, 0.3649, 0.4907, 0.0, 0.0, 0.0, 0.0, 0.0, 0.0, 0.0, 0.0, 0.0, 0.0, 0.0, 0.0, 0.0, 0.0, 0.0, 0.0, 0.0, 0.0, 0.0, 0.0, 0.6615, 0.4861, 0.6078, 0.4907, 0.6077, 0.4898, 0.6078, 0.4907, 0.5532, 0.4935, 0.6077, 0.4898, 0.0, 0.0, 0.0, 0.0, 0.0, 0.0, 0.0, 0.0, 0.0, 0.0, 0.555, 0.7424, 0.6147, 0.7401, 0.6147, 0.7408, 0.6147, 0.7414, 0.6147, 0.7401, 0.6618, 0.7426, 0.6147, 0.7414, 0.6147, 0.7408, 0.0, 0.0, 0.0, 0.0, 0.0, 0.0, 0.0, 0.0, 0.0, 0.0, 0.7413, 0.6698, 0.7411, 0.6179, 0.742, 0.6179, 0.7411, 0.6179, 0.7426, 0.5657, 0.742, 0.6179, 0.5003, 0.5705, 0.5014, 0.6225, 0.5009, 0.6226, 0.5003, 0.6226, 0.5014, 0.6225, 0.5027, 0.6629, 0.5003, 0.6226, 0.5009, 0.6226, 0.5044, 0.6623, 0.5184, 0.7066, 0.5149, 0.7079, 0.5027, 0.6629, 0.5014, 0.6225, 0.5023, 0.6225, 0.5013, 0.5698, 0.5031, 0.6224, 0.5023, 0.6225, 0.617, 0.6177, 0.6079, 0.4917, 0.6615, 0.4861, 0.7402, 0.6179, 0.617, 0.6177, 0.7426, 0.5657, 0.7091, 0.7162, 0.7413, 0.6698, 0.713, 0.7209, 0.6618, 0.7426, 0.6147, 0.7383, 0.617, 0.6177, 0.617, 0.6177, 0.5532, 0.4935, 0.6079, 0.4917, 0.617, 0.6177, 0.5013, 0.5698, 0.5143, 0.5284, 0.5532, 0.4935, 0.7413, 0.6698, 0.617, 0.6177, 0.7402, 0.6179, 0.0, 0.0, 0.0, 0.0, 0.0, 0.0, 0.0, 0.0, 0.0, 0.0, 0.5031, 0.6224, 0.5044, 0.6623, 0.5023, 0.6225, 0.5143, 0.5284, 0.5013, 0.5698, 0.5023, 0.6225, 0.5014, 0.6225, 0.5003, 0.5705, 0.0, 0.0, 0.0, 0.0, 0.0, 0.0, 0.0, 0.0, 0.0, 0.0, 0.617, 0.6177, 0.5044, 0.6623, 0.5031, 0.6224, 0.6147, 0.7383, 0.6618, 0.7426, 0.6147, 0.7392, 0.6618, 0.7426, 0.7091, 0.7162, 0.713, 0.7209, 0.7091, 0.7162, 0.6618, 0.7426, 0.617, 0.6177, 0.7413, 0.6698, 0.7413, 0.6698, 0.7402, 0.6179, 0.7411, 0.6179, 0.7426, 0.5657, 0.617, 0.6177, 0.6615, 0.4861, 0.7129, 0.5149, 0.6615, 0.4861, 0.6079, 0.4917, 0.6078, 0.4907, 0.617, 0.6177, 0.5031, 0.6224, 0.5013, 0.5698, 0.0, 0.0, 0.0, 0.0, 0.0, 0.0, 0.0, 0.0, 0.0, 0.0, 0.555, 0.7424, 0.6147, 0.7383, 0.6147, 0.7392, 0.555, 0.7424, 0.6147, 0.7392, 0.6147, 0.7401, 0.6147, 0.7383, 0.555, 0.7424, 0.617, 0.6177, 0.555, 0.7424, 0.5184, 0.7066, 0.5044, 0.6623, 0.617, 0.6177, 0.5184, 0.7066, 0.555, 0.7424, 0.5149, 0.7079, 0.6147, 0.7392, 0.6618, 0.7426, 0.6147, 0.7401, 0.7402, 0.6179, 0.7426, 0.5657, 0.7411, 0.6179, 0.6079, 0.4917, 0.5532, 0.4935, 0.6078, 0.4907, 0.0, 0.0, 0.0, 0.0, 0.0, 0.0, 0.0, 0.0, 0.0, 0.0, 0.0, 0.0, 0.0, 0.0, 0.0, 0.0, 0.0, 0.0, 0.0, 0.0, 0.5145, 0.08144, 0.5191, 0.1351, 0.5182, 0.1352, 0.5191, 0.1351, 0.5219, 0.1896, 0.5182, 0.1352, 0.0, 0.0, 0.0, 0.0, 0.0, 0.0, 0.0, 0.0, 0.0, 0.0, 0.7708, 0.1879, 0.7685, 0.1282, 0.7692, 0.1282, 0.7698, 0.1282, 0.7685, 0.1282, 0.771, 0.08105, 0.7698, 0.1282, 0.7692, 0.1282, 0.0, 0.0, 0.0, 0.0, 0.0, 0.0, 0.0, 0.0, 0.0, 0.0, 0.6982, 0.001602, 0.6463, 0.001833, 0.6463, 0.0009252, 0.6463, 0.001833, 0.5941, 0.0002992, 0.6463, 0.0009252, 0.5989, 0.2426, 0.6509, 0.2415, 0.651, 0.242, 0.651, 0.2426, 0.6509, 0.2415, 0.6913, 0.2402, 0.651, 0.2426, 0.651, 0.242, 0.6907, 0.2384, 0.735, 0.2245, 0.7363, 0.228, 0.6913, 0.2402, 0.6509, 0.2415, 0.6509, 0.2406, 0.5982, 0.2416, 0.6508, 0.2398, 0.6509, 0.2406, 0.6461, 0.1259, 0.5201, 0.135, 0.5145, 0.08144, 0.6463, 0.00274, 0.6461, 0.1259, 0.5941, 0.0002992, 0.7446, 0.03382, 0.6982, 0.001602, 0.7493, 0.02988, 0.771, 0.08105, 0.7667, 0.1282, 0.6461, 0.1259, 0.6461, 0.1259, 0.5219, 0.1896, 0.5201, 0.135, 0.6461, 0.1259, 0.5982, 0.2416, 0.5568, 0.2286, 0.5219, 0.1896, 0.6982, 0.001602, 0.6461, 0.1259, 0.6463, 0.00274, 0.0, 0.0, 0.0, 0.0, 0.0, 0.0, 0.0, 0.0, 0.0, 0.0, 0.6508, 0.2398, 0.6907, 0.2384, 0.6509, 0.2406, 0.5568, 0.2286, 0.5982, 0.2416, 0.6509, 0.2406, 0.6509, 0.2415, 0.5989, 0.2426, 0.0, 0.0, 0.0, 0.0, 0.0, 0.0, 0.0, 0.0, 0.0, 0.0, 0.6461, 0.1259, 0.6907, 0.2384, 0.6508, 0.2398, 0.7667, 0.1282, 0.771, 0.08105, 0.7676, 0.1282, 0.771, 0.08105, 0.7446, 0.03382, 0.7493, 0.02988, 0.7446, 0.03382, 0.771, 0.08105, 0.6461, 0.1259, 0.6982, 0.001602, 0.6982, 0.001602, 0.6463, 0.00274, 0.6463, 0.001833, 0.5941, 0.0002992, 0.6461, 0.1259, 0.5145, 0.08144, 0.5433, 0.02996, 0.5145, 0.08144, 0.5201, 0.135, 0.5191, 0.1351, 0.0, 0.0, 0.0, 0.0, 0.0, 0.0, 0.0, 0.0, 0.0, 0.0, 0.6461, 0.1259, 0.6508, 0.2398, 0.5982, 0.2416, 0.0, 0.0, 0.0, 0.0, 0.0, 0.0, 0.0, 0.0, 0.0, 0.0, 0.7708, 0.1879, 0.7667, 0.1282, 0.7676, 0.1282, 0.7708, 0.1879, 0.7676, 0.1282, 0.7685, 0.1282, 0.7667, 0.1282, 0.7708, 0.1879, 0.6461, 0.1259, 0.7708, 0.1879, 0.735, 0.2245, 0.6907, 0.2384, 0.6461, 0.1259, 0.735, 0.2245, 0.7708, 0.1879, 0.7363, 0.228, 0.7676, 0.1282, 0.771, 0.08105, 0.7685, 0.1282, 0.6463, 0.00274, 0.5941, 0.0002992, 0.6463, 0.001833, 0.5201, 0.135, 0.5219, 0.1896, 0.5191, 0.1351, 0.0, 0.0, 0.0, 0.0, 0.0, 0.0, 0.0, 0.0, 0.0, 0.0, 0.2574, 0.3243, 0.262, 0.378, 0.2611, 0.3781, 0.262, 0.378, 0.2648, 0.4325, 0.2611, 0.3781, 0.0, 0.0, 0.0, 0.0, 0.0, 0.0, 0.0, 0.0, 0.0, 0.0, 0.5137, 0.4308, 0.5114, 0.3711, 0.5121, 0.3711, 0.5127, 0.3711, 0.5114, 0.3711, 0.5139, 0.324, 0.5127, 0.3711, 0.5121, 0.3711, 0.4411, 0.2445, 0.3892, 0.2447, 0.3892, 0.2438, 0.3892, 0.2447, 0.337, 0.2432, 0.3892, 0.2438, 0.3418, 0.4855, 0.3938, 0.4844, 0.3939, 0.4849, 0.3939, 0.4855, 0.3938, 0.4844, 0.4342, 0.4831, 0.3939, 0.4855, 0.3939, 0.4849, 0.4336, 0.4813, 0.4779, 0.4674, 0.4792, 0.4709, 0.4342, 0.4831, 0.3938, 0.4844, 0.3938, 0.4835, 0.3411, 0.4845, 0.3937, 0.4827, 0.3938, 0.4835, 0.389, 0.3688, 0.263, 0.3779, 0.2574, 0.3243, 0.3892, 0.2456, 0.389, 0.3688, 0.337, 0.2432, 0.4875, 0.2767, 0.4411, 0.2445, 0.4922, 0.2728, 0.5139, 0.324, 0.5096, 0.3711, 0.389, 0.3688, 0.389, 0.3688, 0.2648, 0.4325, 0.263, 0.3779, 0.389, 0.3688, 0.3411, 0.4845, 0.2997, 0.4715, 0.2648, 0.4325, 0.4411, 0.2445, 0.389, 0.3688, 0.3892, 0.2456, 0.0, 0.0, 0.0, 0.0, 0.0, 0.0, 0.0, 0.0, 0.0, 0.0, 0.3937, 0.4827, 0.4336, 0.4813, 0.3938, 0.4835, 0.2997, 0.4715, 0.3411, 0.4845, 0.3938, 0.4835, 0.3938, 0.4844, 0.3418, 0.4855, 0.0, 0.0, 0.0, 0.0, 0.0, 0.0, 0.0, 0.0, 0.0, 0.0, 0.389, 0.3688, 0.4336, 0.4813, 0.3937, 0.4827, 0.5096, 0.3711, 0.5139, 0.324, 0.5105, 0.3711, 0.5139, 0.324, 0.4875, 0.2767, 0.4922, 0.2728, 0.4875, 0.2767, 0.5139, 0.324, 0.389, 0.3688, 0.4411, 0.2445, 0.4411, 0.2445, 0.3892, 0.2456, 0.3892, 0.2447, 0.337, 0.2432, 0.389, 0.3688, 0.2574, 0.3243, 0.2862, 0.2729, 0.2574, 0.3243, 0.263, 0.3779, 0.262, 0.378, 0.0, 0.0, 0.0, 0.0, 0.0, 0.0, 0.0, 0.0, 0.0, 0.0, 0.389, 0.3688, 0.3937, 0.4827, 0.3411, 0.4845, 0.0, 0.0, 0.0, 0.0, 0.0, 0.0, 0.0, 0.0, 0.0, 0.0, 0.5137, 0.4308, 0.5096, 0.3711, 0.5105, 0.3711, 0.5137, 0.4308, 0.5105, 0.3711, 0.5114, 0.3711, 0.5096, 0.3711, 0.5137, 0.4308, 0.389, 0.3688, 0.5137, 0.4308, 0.4779, 0.4674, 0.4336, 0.4813, 0.389, 0.3688, 0.4779, 0.4674, 0.5137, 0.4308, 0.4792, 0.4709, 0.5105, 0.3711, 0.5139, 0.324, 0.5114, 0.3711, 0.3892, 0.2456, 0.337, 0.2432, 0.3892, 0.2447, 0.263, 0.3779, 0.2648, 0.4325, 0.262, 0.378, 0.0, 0.0, 0.0, 0.0, 0.0, 0.0, 0.0, 0.0, 0.0, 0.0, 0.0, 0.0, 0.0, 0.0, 0.0, 0.0, 0.0, 0.0, 0.0, 0.0, 0.0, 0.0, 0.0, 0.0, 0.0, 0.0, 0.0, 0.0, 0.0, 0.0, 0.0, 0.0, 0.0, 0.0, 0.0, 0.0, 0.0, 0.0, 0.0, 0.0, 0.0, 0.0, 0.0, 0.0, 0.0, 0.0, 0.0, 0.0, 0.0, 0.0, 0.0, 0.0, 0.0, 0.0, 0.0, 0.0, 0.0, 0.0, 0.0, 0.0, 0.0, 0.0, 0.0, 0.0, 0.0, 0.0, 0.0, 0.0, 0.0, 0.0, 0.0, 0.0, 0.0, 0.0, 0.0, 0.0, 0.0, 0.0, 0.0, 0.0, 0.0, 0.0, 0.0, 0.0, 0.0, 0.0, 0.0, 0.0, 0.0, 0.0, 0.2568, 0.1615, 0.2522, 0.1078, 0.2531, 0.1077, 0.2522, 0.1078, 0.2494, 0.05325, 0.2531, 0.1077, 0.0, 0.0, 0.0, 0.0, 0.0, 0.0, 0.0, 0.0, 0.0, 0.0, 0.0004771, 0.05496, 0.002796, 0.1147, 0.002141, 0.1147, 0.001485, 0.1147, 0.002796, 0.1147, 0.0002992, 0.1618, 0.001485, 0.1147, 0.002141, 0.1147, 0.0, 0.0, 0.0, 0.0, 0.0, 0.0, 0.0, 0.0, 0.0, 0.0, 0.07306, 0.2413, 0.125, 0.2411, 0.125, 0.242, 0.125, 0.2411, 0.1772, 0.2426, 0.125, 0.242, 0.1724, 0.0002992, 0.1204, 0.001432, 0.1203, 0.0008664, 0.1203, 0.0002992, 0.1204, 0.001432, 0.07999, 0.002666, 0.1203, 0.0002992, 0.1203, 0.0008664, 0.08061, 0.00445, 0.03632, 0.01838, 0.03499, 0.01494, 0.07999, 0.002666, 0.1204, 0.001432, 0.1204, 0.002259, 0.1731, 0.001255, 0.1205, 0.003104, 0.1204, 0.002259, 0.1252, 0.117, 0.2512, 0.1079, 0.2568, 0.1615, 0.125, 0.2402, 0.1252, 0.117, 0.1772, 0.2426, 0.02669, 0.2091, 0.07306, 0.2413, 0.02199, 0.213, 0.0002992, 0.1618, 0.004614, 0.1147, 0.1252, 0.117, 0.1252, 0.117, 0.2494, 0.05325, 0.2512, 0.1079, 0.1252, 0.117, 0.1731, 0.001255, 0.2145, 0.01431, 0.2494, 0.05325, 0.07306, 0.2413, 0.1252, 0.117, 0.125, 0.2402, 0.1205, 0.003104, 0.08061, 0.00445, 0.1204, 0.002259, 0.2145, 0.01431, 0.1731, 0.001255, 0.1204, 0.002259, 0.1204, 0.001432, 0.1724, 0.0002992, 0.1252, 0.117, 0.08061, 0.00445, 0.1205, 0.003104, 0.004614, 0.1147, 0.0002992, 0.1618, 0.003705, 0.1147, 0.0002992, 0.1618, 0.02669, 0.2091, 0.02199, 0.213, 0.02669, 0.2091, 0.0002992, 0.1618, 0.1252, 0.117, 0.07306, 0.2413, 0.07306, 0.2413, 0.125, 0.2402, 0.125, 0.2411, 0.1772, 0.2426, 0.1252, 0.117, 0.2568, 0.1615, 0.228, 0.2129, 0.2568, 0.1615, 0.2512, 0.1079, 0.2522, 0.1078, 0.0, 0.0, 0.0, 0.0, 0.0, 0.0, 0.0, 0.0, 0.0, 0.0, 0.1252, 0.117, 0.1205, 0.003104, 0.1731, 0.001255, 0.0, 0.0, 0.0, 0.0, 0.0, 0.0, 0.0, 0.0, 0.0, 0.0, 0.0004771, 0.05496, 0.004614, 0.1147, 0.003705, 0.1147, 0.0004771, 0.05496, 0.003705, 0.1147, 0.002796, 0.1147, 0.004614, 0.1147, 0.0004771, 0.05496, 0.1252, 0.117, 0.0004771, 0.05496, 0.03632, 0.01838, 0.08061, 0.00445, 0.1252, 0.117, 0.03632, 0.01838, 0.0004771, 0.05496, 0.03499, 0.01494, 0.003705, 0.1147, 0.0002992, 0.1618, 0.002796, 0.1147, 0.125, 0.2402, 0.1772, 0.2426, 0.125, 0.2411, 0.2512, 0.1079, 0.2494, 0.05325, 0.2522, 0.1078, 0.0, 0.0, 0.0, 0.0, 0.0, 0.0, 0.0, 0.0, 0.0, 0.0, 0.2568, 0.4044, 0.2522, 0.3507, 0.2531, 0.3506, 0.2522, 0.3507, 0.2494, 0.2962, 0.2531, 0.3506, 0.0004771, 0.2979, 0.002796, 0.3576, 0.002141, 0.3576, 0.001485, 0.3576, 0.002796, 0.3576, 0.0002992, 0.4047, 0.001485, 0.3576, 0.002141, 0.3576, 0.07306, 0.4842, 0.125, 0.484, 0.125, 0.4849, 0.125, 0.484, 0.1772, 0.4855, 0.125, 0.4849, 0.1724, 0.2432, 0.1204, 0.2443, 0.1203, 0.2438, 0.1203, 0.2432, 0.1204, 0.2443, 0.07999, 0.2456, 0.1203, 0.2432, 0.1203, 0.2438, 0.08061, 0.2473, 0.03632, 0.2613, 0.03499, 0.2578, 0.07999, 0.2456, 0.1204, 0.2443, 0.1204, 0.2452, 0.1731, 0.2442, 0.1205, 0.246, 0.1204, 0.2452, 0.1252, 0.3599, 0.2512, 0.3508, 0.2568, 0.4044, 0.125, 0.4831, 0.1252, 0.3599, 0.1772, 0.4855, 0.02669, 0.452, 0.07306, 0.4842, 0.02199, 0.4559, 0.0002992, 0.4047, 0.004614, 0.3576, 0.1252, 0.3599, 0.1252, 0.3599, 0.2494, 0.2962, 0.2512, 0.3508, 0.1252, 0.3599, 0.1731, 0.2442, 0.2145, 0.2572, 0.2494, 0.2962, 0.07306, 0.4842, 0.1252, 0.3599, 0.125, 0.4831, 0.0, 0.0, 0.0, 0.0, 0.0, 0.0, 0.0, 0.0, 0.0, 0.0, 0.1205, 0.246, 0.08061, 0.2473, 0.1204, 0.2452, 0.2145, 0.2572, 0.1731, 0.2442, 0.1204, 0.2452, 0.1204, 0.2443, 0.1724, 0.2432, 0.0, 0.0, 0.0, 0.0, 0.0, 0.0, 0.0, 0.0, 0.0, 0.0, 0.1252, 0.3599, 0.08061, 0.2473, 0.1205, 0.246, 0.004614, 0.3576, 0.0002992, 0.4047, 0.003705, 0.3576, 0.0002992, 0.4047, 0.02669, 0.452, 0.02199, 0.4559, 0.02669, 0.452, 0.0002992, 0.4047, 0.1252, 0.3599, 0.07306, 0.4842, 0.07306, 0.4842, 0.125, 0.4831, 0.125, 0.484, 0.1772, 0.4855, 0.1252, 0.3599, 0.2568, 0.4044, 0.228, 0.4558, 0.2568, 0.4044, 0.2512, 0.3508, 0.2522, 0.3507, 0.0, 0.0, 0.0, 0.0, 0.0, 0.0, 0.0, 0.0, 0.0, 0.0, 0.1252, 0.3599, 0.1205, 0.246, 0.1731, 0.2442, 0.0004771, 0.2979, 0.004614, 0.3576, 0.003705, 0.3576, 0.0004771, 0.2979, 0.003705, 0.3576, 0.002796, 0.3576, 0.004614, 0.3576, 0.0004771, 0.2979, 0.1252, 0.3599, 0.0004771, 0.2979, 0.03632, 0.2613, 0.08061, 0.2473, 0.1252, 0.3599, 0.03632, 0.2613, 0.0004771, 0.2979, 0.03499, 0.2578, 0.003705, 0.3576, 0.0002992, 0.4047, 0.002796, 0.3576, 0.125, 0.4831, 0.1772, 0.4855, 0.125, 0.484, 0.2512, 0.3508, 0.2494, 0.2962, 0.2522, 0.3507, 0.0, 0.0, 0.0, 0.0, 0.0, 0.0, 0.0, 0.0, 0.0, 0.0, 0.0, 0.0, 0.0, 0.0, 0.0, 0.0, 0.0, 0.0, 0.0, 0.0, 0.5139, 0.1615, 0.5093, 0.1078, 0.5102, 0.1077, 0.5093, 0.1078, 0.5065, 0.05325, 0.5102, 0.1077, 0.0, 0.0, 0.0, 0.0, 0.0, 0.0, 0.0, 0.0, 0.0, 0.0, 0.2576, 0.05496, 0.2599, 0.1147, 0.2592, 0.1147, 0.2586, 0.1147, 0.2599, 0.1147, 0.2574, 0.1618, 0.2586, 0.1147, 0.2592, 0.1147, 0.0, 0.0, 0.0, 0.0, 0.0, 0.0, 0.0, 0.0, 0.0, 0.0, 0.3302, 0.2413, 0.3821, 0.2411, 0.3821, 0.242, 0.3821, 0.2411, 0.4343, 0.2426, 0.3821, 0.242, 0.4295, 0.0002992, 0.3775, 0.001432, 0.3774, 0.0008665, 0.3774, 0.0002992, 0.3775, 0.001432, 0.3371, 0.002666, 0.3774, 0.0002992, 0.3774, 0.0008665, 0.3377, 0.00445, 0.2934, 0.01838, 0.2921, 0.01494, 0.3371, 0.002666, 0.3775, 0.001432, 0.3775, 0.002259, 0.4302, 0.001255, 0.3776, 0.003104, 0.3775, 0.002259, 0.3823, 0.117, 0.5083, 0.1079, 0.5139, 0.1615, 0.3821, 0.2402, 0.3823, 0.117, 0.4343, 0.2426, 0.2838, 0.2091, 0.3302, 0.2413, 0.2791, 0.213, 0.2574, 0.1618, 0.2617, 0.1147, 0.3823, 0.117, 0.3823, 0.117, 0.5065, 0.05325, 0.5083, 0.1079, 0.3823, 0.117, 0.4302, 0.001255, 0.4716, 0.01431, 0.5065, 0.05325, 0.3302, 0.2413, 0.3823, 0.117, 0.3821, 0.2402, 0.3776, 0.003104, 0.3377, 0.00445, 0.3775, 0.002259, 0.4716, 0.01431, 0.4302, 0.001255, 0.3775, 0.002259, 0.3775, 0.001432, 0.4295, 0.0002992, 0.3823, 0.117, 0.3377, 0.00445, 0.3776, 0.003104, 0.2617, 0.1147, 0.2574, 0.1618, 0.2608, 0.1147, 0.2574, 0.1618, 0.2838, 0.2091, 0.2791, 0.213, 0.2838, 0.2091, 0.2574, 0.1618, 0.3823, 0.117, 0.3302, 0.2413, 0.3302, 0.2413, 0.3821, 0.2402, 0.3821, 0.2411, 0.4343, 0.2426, 0.3823, 0.117, 0.5139, 0.1615, 0.4851, 0.2129, 0.5139, 0.1615, 0.5083, 0.1079, 0.5093, 0.1078, 0.0, 0.0, 0.0, 0.0, 0.0, 0.0, 0.0, 0.0, 0.0, 0.0, 0.3823, 0.117, 0.3776, 0.003104, 0.4302, 0.001255, 0.2576, 0.05496, 0.2617, 0.1147, 0.2608, 0.1147, 0.2576, 0.05496, 0.2608, 0.1147, 0.2599, 0.1147, 0.2617, 0.1147, 0.2576, 0.05496, 0.3823, 0.117, 0.2576, 0.05496, 0.2934, 0.01838, 0.3377, 0.00445, 0.3823, 0.117, 0.2934, 0.01838, 0.2576, 0.05496, 0.2921, 0.01494, 0.2608, 0.1147, 0.2574, 0.1618, 0.2599, 0.1147, 0.3821, 0.2402, 0.4343, 0.2426, 0.3821, 0.2411, 0.5083, 0.1079, 0.5065, 0.05325, 0.5093, 0.1078, 0.0, 0.0, 0.0, 0.0, 0.0, 0.0, 0.0, 0.0, 0.0, 0.0, 0.0, 0.0, 0.0, 0.0, 0.0, 0.0, 0.0, 0.0, 0.0, 0.0, 0.2568, 0.6473, 0.2522, 0.5936, 0.2531, 0.5935, 0.2522, 0.5936, 0.2494, 0.539, 0.2531, 0.5935, 0.0, 0.0, 0.0, 0.0, 0.0, 0.0, 0.0, 0.0, 0.0, 0.0, 0.0004766, 0.5408, 0.002796, 0.6005, 0.002141, 0.6005, 0.001485, 0.6005, 0.002796, 0.6005, 0.0002992, 0.6476, 0.001485, 0.6005, 0.002141, 0.6005, 0.0, 0.0, 0.0, 0.0, 0.0, 0.0, 0.0, 0.0, 0.0, 0.0, 0.07306, 0.7271, 0.125, 0.7269, 0.125, 0.7278, 0.125, 0.7269, 0.1772, 0.7284, 0.125, 0.7278, 0.1724, 0.4861, 0.1204, 0.4872, 0.1203, 0.4867, 0.1203, 0.4861, 0.1204, 0.4872, 0.07999, 0.4885, 0.1203, 0.4861, 0.1203, 0.4867, 0.08061, 0.4902, 0.03632, 0.5042, 0.03499, 0.5007, 0.07999, 0.4885, 0.1204, 0.4872, 0.1204, 0.4881, 0.1731, 0.4871, 0.1205, 0.4889, 0.1204, 0.4881, 0.1252, 0.6028, 0.2512, 0.5937, 0.2568, 0.6473, 0.125, 0.726, 0.1252, 0.6028, 0.1772, 0.7284, 0.02669, 0.6949, 0.07306, 0.7271, 0.02199, 0.6988, 0.0002992, 0.6476, 0.004614, 0.6005, 0.1252, 0.6028, 0.1252, 0.6028, 0.2494, 0.539, 0.2512, 0.5937, 0.1252, 0.6028, 0.1731, 0.4871, 0.2145, 0.5001, 0.2494, 0.539, 0.07306, 0.7271, 0.1252, 0.6028, 0.125, 0.726, 0.0, 0.0, 0.0, 0.0, 0.0, 0.0, 0.0, 0.0, 0.0, 0.0, 0.1205, 0.4889, 0.08061, 0.4902, 0.1204, 0.4881, 0.2145, 0.5001, 0.1731, 0.4871, 0.1204, 0.4881, 0.1204, 0.4872, 0.1724, 0.4861, 0.0, 0.0, 0.0, 0.0, 0.0, 0.0, 0.0, 0.0, 0.0, 0.0, 0.1252, 0.6028, 0.08061, 0.4902, 0.1205, 0.4889, 0.004614, 0.6005, 0.0002992, 0.6476, 0.003705, 0.6005, 0.0002992, 0.6476, 0.02669, 0.6949, 0.02199, 0.6988, 0.02669, 0.6949, 0.0002992, 0.6476, 0.1252, 0.6028, 0.07306, 0.7271, 0.07306, 0.7271, 0.125, 0.726, 0.125, 0.7269, 0.1772, 0.7284, 0.1252, 0.6028, 0.2568, 0.6473, 0.228, 0.6987, 0.2568, 0.6473, 0.2512, 0.5937, 0.2522, 0.5936, 0.1252, 0.6028, 0.1205, 0.4889, 0.1731, 0.4871, 0.0, 0.0, 0.0, 0.0, 0.0, 0.0, 0.0, 0.0, 0.0, 0.0, 0.0004766, 0.5408, 0.004614, 0.6005, 0.003705, 0.6005, 0.0004766, 0.5408, 0.003705, 0.6005, 0.002796, 0.6005, 0.004614, 0.6005, 0.0004766, 0.5408, 0.1252, 0.6028, 0.0004766, 0.5408, 0.03632, 0.5042, 0.08061, 0.4902, 0.1252, 0.6028, 0.03632, 0.5042, 0.0004766, 0.5408, 0.03499, 0.5007, 0.003705, 0.6005, 0.0002992, 0.6476, 0.002796, 0.6005, 0.125, 0.726, 0.1772, 0.7284, 0.125, 0.7269, 0.2512, 0.5937, 0.2494, 0.539, 0.2522, 0.5936, 0.0, 0.0, 0.0, 0.0, 0.0, 0.0, 0.0, 0.0, 0.0, 0.0, 0.0, 0.0, 0.0, 0.0, 0.0, 0.0, 0.0, 0.0, 0.0, 0.0, 0.6615, 0.7432, 0.6078, 0.7478, 0.6077, 0.7469, 0.6078, 0.7478, 0.5532, 0.7506, 0.6077, 0.7469, 0.0, 0.0, 0.0, 0.0, 0.0, 0.0, 0.0, 0.0, 0.0, 0.0, 0.555, 0.9995, 0.6147, 0.9972, 0.6147, 0.9979, 0.6147, 0.9985, 0.6147, 0.9972, 0.6618, 0.9997, 0.6147, 0.9985, 0.6147, 0.9979, 0.0, 0.0, 0.0, 0.0, 0.0, 0.0, 0.0, 0.0, 0.0, 0.0, 0.7413, 0.9269, 0.7411, 0.875, 0.742, 0.875, 0.7411, 0.875, 0.7426, 0.8228, 0.742, 0.875, 0.5003, 0.8276, 0.5014, 0.8796, 0.5009, 0.8797, 0.5003, 0.8797, 0.5014, 0.8796, 0.5027, 0.92, 0.5003, 0.8797, 0.5009, 0.8797, 0.5044, 0.9194, 0.5184, 0.9637, 0.5149, 0.965, 0.5027, 0.92, 0.5014, 0.8796, 0.5023, 0.8796, 0.5013, 0.8269, 0.5031, 0.8795, 0.5023, 0.8796, 0.617, 0.8748, 0.6079, 0.7488, 0.6615, 0.7432, 0.7402, 0.875, 0.617, 0.8748, 0.7426, 0.8228, 0.7091, 0.9733, 0.7413, 0.9269, 0.713, 0.978, 0.6618, 0.9997, 0.6147, 0.9954, 0.617, 0.8748, 0.617, 0.8748, 0.5532, 0.7506, 0.6079, 0.7488, 0.617, 0.8748, 0.5013, 0.8269, 0.5143, 0.7855, 0.5532, 0.7506, 0.7413, 0.9269, 0.617, 0.8748, 0.7402, 0.875, 0.5031, 0.8795, 0.5044, 0.9194, 0.5023, 0.8796, 0.5143, 0.7855, 0.5013, 0.8269, 0.5023, 0.8796, 0.5014, 0.8796, 0.5003, 0.8276, 0.0, 0.0, 0.0, 0.0, 0.0, 0.0, 0.0, 0.0, 0.0, 0.0, 0.617, 0.8748, 0.5044, 0.9194, 0.5031, 0.8795, 0.6147, 0.9954, 0.6618, 0.9997, 0.6147, 0.9963, 0.6618, 0.9997, 0.7091, 0.9733, 0.713, 0.978, 0.7091, 0.9733, 0.6618, 0.9997, 0.617, 0.8748, 0.7413, 0.9269, 0.7413, 0.9269, 0.7402, 0.875, 0.7411, 0.875, 0.7426, 0.8228, 0.617, 0.8748, 0.6615, 0.7432, 0.7129, 0.772, 0.6615, 0.7432, 0.6079, 0.7488, 0.6078, 0.7478, 0.0, 0.0, 0.0, 0.0, 0.0, 0.0, 0.0, 0.0, 0.0, 0.0, 0.617, 0.8748, 0.5031, 0.8795, 0.5013, 0.8269, 0.0, 0.0, 0.0, 0.0, 0.0, 0.0, 0.0, 0.0, 0.0, 0.0, 0.555, 0.9995, 0.6147, 0.9954, 0.6147, 0.9963, 0.555, 0.9995, 0.6147, 0.9963, 0.6147, 0.9972, 0.6147, 0.9954, 0.555, 0.9995, 0.617, 0.8748, 0.555, 0.9995, 0.5184, 0.9637, 0.5044, 0.9194, 0.617, 0.8748, 0.5184, 0.9637, 0.555, 0.9995, 0.5149, 0.965, 0.6147, 0.9963, 0.6618, 0.9997, 0.6147, 0.9972, 0.7402, 0.875, 0.7426, 0.8228, 0.7411, 0.875, 0.6079, 0.7488, 0.5532, 0.7506, 0.6078, 0.7478, 0.0, 0.0, 0.0, 0.0, 0.0, 0.0, 0.0, 0.0, 0.0, 0.0, 0.4186, 0.7432, 0.3649, 0.7478, 0.3648, 0.7469, 0.3649, 0.7478, 0.3104, 0.7506, 0.3648, 0.7469, 0.0, 0.0, 0.0, 0.0, 0.0, 0.0, 0.0, 0.0, 0.0, 0.0, 0.3121, 0.9995, 0.3718, 0.9972, 0.3718, 0.9979, 0.3718, 0.9985, 0.3718, 0.9972, 0.4189, 0.9997, 0.3718, 0.9985, 0.3718, 0.9979, 0.0, 0.0, 0.0, 0.0, 0.0, 0.0, 0.0, 0.0, 0.0, 0.0, 0.4984, 0.9269, 0.4982, 0.875, 0.4991, 0.875, 0.4982, 0.875, 0.4997, 0.8228, 0.4991, 0.875, 0.2574, 0.8276, 0.2585, 0.8796, 0.258, 0.8797, 0.2574, 0.8797, 0.2585, 0.8796, 0.2598, 0.92, 0.2574, 0.8797, 0.258, 0.8797, 0.2616, 0.9194, 0.2755, 0.9637, 0.272, 0.965, 0.2598, 0.92, 0.2585, 0.8796, 0.2594, 0.8796, 0.2584, 0.8269, 0.2602, 0.8795, 0.2594, 0.8796, 0.3741, 0.8748, 0.365, 0.7488, 0.4186, 0.7432, 0.4973, 0.875, 0.3741, 0.8748, 0.4997, 0.8228, 0.4662, 0.9733, 0.4984, 0.9269, 0.4701, 0.978, 0.4189, 0.9997, 0.3718, 0.9954, 0.3741, 0.8748, 0.3741, 0.8748, 0.3104, 0.7506, 0.365, 0.7488, 0.3741, 0.8748, 0.2584, 0.8269, 0.2714, 0.7855, 0.3104, 0.7506, 0.4984, 0.9269, 0.3741, 0.8748, 0.4973, 0.875, 0.0, 0.0, 0.0, 0.0, 0.0, 0.0, 0.0, 0.0, 0.0, 0.0, 0.2602, 0.8795, 0.2616, 0.9194, 0.2594, 0.8796, 0.2714, 0.7855, 0.2584, 0.8269, 0.2594, 0.8796, 0.2585, 0.8796, 0.2574, 0.8276, 0.0, 0.0, 0.0, 0.0, 0.0, 0.0, 0.0, 0.0, 0.0, 0.0, 0.3741, 0.8748, 0.2616, 0.9194, 0.2602, 0.8795, 0.3718, 0.9954, 0.4189, 0.9997, 0.3718, 0.9963, 0.4189, 0.9997, 0.4662, 0.9733, 0.4701, 0.978, 0.4662, 0.9733, 0.4189, 0.9997, 0.3741, 0.8748, 0.4984, 0.9269, 0.4984, 0.9269, 0.4973, 0.875, 0.4982, 0.875, 0.4997, 0.8228, 0.3741, 0.8748, 0.4186, 0.7432, 0.47, 0.772, 0.4186, 0.7432, 0.365, 0.7488, 0.3649, 0.7478, 0.0, 0.0, 0.0, 0.0, 0.0, 0.0, 0.0, 0.0, 0.0, 0.0, 0.3741, 0.8748, 0.2602, 0.8795, 0.2584, 0.8269, 0.0, 0.0, 0.0, 0.0, 0.0, 0.0, 0.0, 0.0, 0.0, 0.0, 0.3121, 0.9995, 0.3718, 0.9954, 0.3718, 0.9963, 0.3121, 0.9995, 0.3718, 0.9963, 0.3718, 0.9972, 0.3718, 0.9954, 0.3121, 0.9995, 0.3741, 0.8748, 0.3121, 0.9995, 0.2755, 0.9637, 0.2616, 0.9194, 0.3741, 0.8748, 0.2755, 0.9637, 0.3121, 0.9995, 0.272, 0.965, 0.3718, 0.9963, 0.4189, 0.9997, 0.3718, 0.9972, 0.4973, 0.875, 0.4997, 0.8228, 0.4982, 0.875, 0.365, 0.7488, 0.3104, 0.7506, 0.3649, 0.7478, 0.0, 0.0, 0.0, 0.0, 0.0, 0.0, 0.0, 0.0, 0.0, 0.0, 0.0, 0.0, 0.0, 0.0, 0.0, 0.0, 0.0, 0.0, 0.0, 0.0, 0.0, 0.0, 0.0, 0.0, 0.0, 0.0, 0.0, 0.0, 0.0, 0.0, 0.0, 0.0, 0.0, 0.0, 0.0, 0.0, 0.0, 0.0, 0.0, 0.0, 0.0, 0.0, 0.0, 0.0, 0.0, 0.0, 0.0, 0.0, 0.0, 0.0, 0.0, 0.0, 0.0, 0.0, 0.0, 0.0, 0.0, 0.0, 0.0, 0.0, 0.0, 0.0, 0.0, 0.0, 0.0, 0.0, 0.0, 0.0, 0.0, 0.0, 0.0, 0.0, 0.0, 0.0, 0.0, 0.0, 0.0, 0.0, 0.0, 0.0, 0.0, 0.0, 0.0, 0.0, 0.0, 0.0, 0.0, 0.0, 0.0, 0.0, 0.0, 0.0, 0.0, 0.0, 0.0, 0.0, 0.0, 0.0, 0.0, 0.0, 0.0, 0.0, 0.0, 0.0, 0.0, 0.0, 0.0, 0.0, 0.0, 0.0, 0.0, 0.0, 0.0, 0.0, 0.0, 0.0, 0.0, 0.0, 0.0, 0.0, 0.0, 0.0, 0.0, 0.0, 0.0, 0.0, 0.0, 0.0, 0.0, 0.0, 0.0, 0.0, 0.0, 0.0, 0.0, 0.0, 0.0, 0.0, 0.0, 0.0, 0.0, 0.0, 0.0, 0.0, 0.0, 0.0, 0.0, 0.0, 0.0, 0.0])
me_cube_001.materials.append(mat_material)
me_cube_001.materials.append(mat_material_001)
me_cube_001.materials.append(mat_material_002)
me_cube_001.use_remesh_preserve_volume = False
me_cube_001.use_remesh_preserve_attributes = False
me_cube_001.use_mirror_vertex_groups = False
me_cube_001.update()

# ---- objects
ob_cube = bpy.data.objects.new('Cube', me_cube_001)
ob_lamp = bpy.data.objects.new('Lamp', light_lamp)
ob_camera = bpy.data.objects.new('Camera', cam_camera)

# ---- transforms, parenting, visibility, modifiers, constraints
ob_cube.location = (-0.6333, -0.4657, 1.109)
ob_cube.lineart.crease_threshold = 0.0
ob_lamp.location = (3.317, 1.549, 6.048)
ob_lamp.rotation_euler = (0.6503, 0.05522, 1.866)
ob_lamp.lock_rotations_4d = False
ob_lamp.empty_display_type = 'ARROWS'
ob_lamp.color = (0.0, 0.0, 0.0, 0.0)
ob_lamp.lineart.crease_threshold = 0.0
ob_camera.location = (6.722, -5.965, 5.488)
ob_camera.rotation_euler = (1.109, 0.01082, 0.8149)
ob_camera.lock_rotations_4d = False
ob_camera.empty_display_type = 'ARROWS'
ob_camera.color = (0.0, 0.0, 0.0, 0.0)
ob_camera.display_type = 'WIRE'
ob_camera.lineart.crease_threshold = 0.0

# ---- collection membership
col_collection_1.objects.link(ob_cube)
col_collection_1.objects.link(ob_lamp)
col_collection_1.objects.link(ob_camera)

# ---- scene / render settings (as saved in the file)
scene.camera = ob_camera
scene.frame_start = 1; scene.frame_end = 250; scene.frame_set(0)
scene.render.engine = 'BLENDER_EEVEE_NEXT'
scene.render.resolution_percentage = 50
scene.render.dither_intensity = 0.0
scene.cycles.use_denoising = False
scene.cycles.samples = 10
scene.cycles.sampling_pattern = 'TABULATED_SOBOL'
scene.cycles.light_sampling_threshold = 0.0
scene.cycles.use_adaptive_sampling = False
scene.cycles.use_light_tree = False
scene.cycles.blur_glossy = 0.0
scene.cycles.pixel_filter_type = 'GAUSSIAN'
scene.cycles.sample_clamp_indirect = 0.0
scene.view_settings.view_transform = 'Standard'
bpy.context.view_layer.update()

